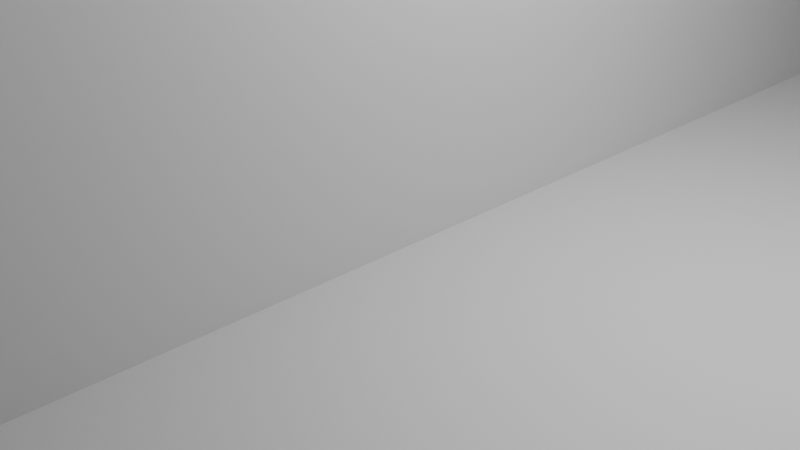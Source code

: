 # Source: radio.blend  (saved by Blender 4.5.90; exported with 4.5.12 LTS)
import bpy
from mathutils import Matrix  # noqa: F401  (used for matrix-valued properties, if any)

bpy.ops.wm.read_factory_settings(use_empty=True)
scene = bpy.context.scene
scene.name = 'Scene'

# ---- collections
col_collection = bpy.data.collections.new('Collection'); scene.collection.children.link(col_collection)

# ---- materials (node trees are filled in below, after node groups)
mat_material = bpy.data.materials.new('Material')
mat_material.alpha_threshold = 0.0
mat_material.roughness = 0.5
mat_material.line_color = (0.0, 0.0, 0.0, 1.0)
mat_material_002 = bpy.data.materials.new('Material.002')
mat_material_002.alpha_threshold = 0.0
mat_material_002.roughness = 0.5
mat_material_002.line_color = (0.0, 0.0, 0.0, 1.0)
mat_material_003 = bpy.data.materials.new('Material.003')
mat_material_003.alpha_threshold = 0.0
mat_material_003.roughness = 0.5
mat_material_003.line_color = (0.0, 0.0, 0.0, 1.0)
mat_material_004 = bpy.data.materials.new('Material.004')
mat_material_004.alpha_threshold = 0.0
mat_material_004.roughness = 0.5
mat_material_004.line_color = (0.0, 0.0, 0.0, 1.0)
mat_material_001 = bpy.data.materials.new('Material.001')
mat_material_001.alpha_threshold = 0.0
mat_material_001.roughness = 0.5
mat_material_001.line_color = (0.0, 0.0, 0.0, 1.0)
mat_material_005 = bpy.data.materials.new('Material.005')
mat_material_005.alpha_threshold = 0.0
mat_material_005.roughness = 0.5
mat_material_005.line_color = (0.0, 0.0, 0.0, 1.0)

# ---- material node trees
mat_material.use_nodes = True; mat_material.node_tree.nodes.clear()
_N = mat_material.node_tree.nodes; _L = mat_material.node_tree.links
n0 = _N.new('ShaderNodeOutputMaterial'); n0.name = 'Material Output'; n0.location = (200, 100)
n1 = _N.new('ShaderNodeBsdfPrincipled'); n1.name = 'Principled BSDF'; n1.location = (-200, 100)
n1.inputs[3].default_value = 1.45
_L.new(n1.outputs[0], n0.inputs[0])
n0.is_active_output = True
mat_material_002.use_nodes = True; mat_material_002.node_tree.nodes.clear()
_N = mat_material_002.node_tree.nodes; _L = mat_material_002.node_tree.links
n0 = _N.new('ShaderNodeOutputMaterial'); n0.name = 'Material Output'; n0.location = (200, 100)
n1 = _N.new('ShaderNodeBsdfPrincipled'); n1.name = 'Principled BSDF'; n1.location = (-200, 100)
n1.inputs[3].default_value = 1.45
_L.new(n1.outputs[0], n0.inputs[0])
n0.is_active_output = True
mat_material_003.use_nodes = True; mat_material_003.node_tree.nodes.clear()
_N = mat_material_003.node_tree.nodes; _L = mat_material_003.node_tree.links
n0 = _N.new('ShaderNodeOutputMaterial'); n0.name = 'Material Output'; n0.location = (200, 100)
n1 = _N.new('ShaderNodeBsdfPrincipled'); n1.name = 'Principled BSDF'; n1.location = (-200, 100)
n1.inputs[3].default_value = 1.45
_L.new(n1.outputs[0], n0.inputs[0])
n0.is_active_output = True
mat_material_004.use_nodes = True; mat_material_004.node_tree.nodes.clear()
_N = mat_material_004.node_tree.nodes; _L = mat_material_004.node_tree.links
n0 = _N.new('ShaderNodeOutputMaterial'); n0.name = 'Material Output'; n0.location = (200, 100)
n1 = _N.new('ShaderNodeBsdfPrincipled'); n1.name = 'Principled BSDF'; n1.location = (-200, 100)
n1.inputs[3].default_value = 1.45
_L.new(n1.outputs[0], n0.inputs[0])
n0.is_active_output = True
mat_material_001.use_nodes = True; mat_material_001.node_tree.nodes.clear()
_N = mat_material_001.node_tree.nodes; _L = mat_material_001.node_tree.links
n0 = _N.new('ShaderNodeOutputMaterial'); n0.name = 'Material Output'; n0.location = (200, 100)
n1 = _N.new('ShaderNodeBsdfPrincipled'); n1.name = 'Principled BSDF'; n1.location = (-200, 100)
n1.inputs[3].default_value = 1.45
_L.new(n1.outputs[0], n0.inputs[0])
n0.is_active_output = True
mat_material_005.use_nodes = True; mat_material_005.node_tree.nodes.clear()
_N = mat_material_005.node_tree.nodes; _L = mat_material_005.node_tree.links
n0 = _N.new('ShaderNodeOutputMaterial'); n0.name = 'Material Output'; n0.location = (200, 100)
n1 = _N.new('ShaderNodeBsdfPrincipled'); n1.name = 'Principled BSDF'; n1.location = (-200, 100)
n1.inputs[3].default_value = 1.45
_L.new(n1.outputs[0], n0.inputs[0])
n0.is_active_output = True

# ---- world
world_world = bpy.data.worlds.new('World'); scene.world = world_world
world_world.use_nodes = True; world_world.node_tree.nodes.clear()
_N = world_world.node_tree.nodes; _L = world_world.node_tree.links
n0 = _N.new('ShaderNodeOutputWorld'); n0.name = 'World Output'; n0.location = (200, 100)
n1 = _N.new('ShaderNodeBackground'); n1.name = 'Background'; n1.location = (-200, 100)
n1.inputs[0].default_value = (0.05088, 0.05088, 0.05088, 1.0)
_L.new(n1.outputs[0], n0.inputs[0])
n0.is_active_output = True
world_world.color = (0.05088, 0.05088, 0.05088)
world_world.sun_shadow_jitter_overblur = 0.0

# ---- cameras
cam_camera = bpy.data.cameras.new('Camera')
cam_camera.clip_end = 100.0
cam_camera.ortho_scale = 7.314

# ---- lights
light_light = bpy.data.lights.new('Light', 'POINT')
light_light.energy = 1000.0
light_light.shadow_soft_size = 0.1

# ---- meshes
me_cube = bpy.data.meshes.new('Cube')
me_cube.from_pydata([(0.9788, 19.78, 3.5), (0.9788, 19.78, -1.0), (1.0, -20.0, 3.5), (1.0, -20.0, -1.0), (-1.021, 19.78, 3.5), (-1.021, 19.78, -1.0), (-1.0, -20.0, 3.5), (-1.0, -20.0, -1.0), (-68.29, -40.0, -1.0), (11.71, -40.0, -1.0), (-68.29, 40.0, -1.0), (11.71, 40.0, -1.0)], [], [(0, 4, 6, 2), (3, 2, 6, 7), (7, 6, 4, 5), (5, 1, 3, 7), (1, 0, 2, 3), (5, 4, 0, 1), (8, 9, 11, 10)])
_uv = me_cube.uv_layers.new(name='UVMap')
_uv.uv.foreach_set('vector', [0.625, 0.5, 0.875, 0.5, 0.875, 0.75, 0.625, 0.75, 0.375, 0.75, 0.625, 0.75, 0.625, 1.0, 0.375, 1.0, 0.375, 0.0, 0.625, 0.0, 0.625, 0.25, 0.375, 0.25, 0.125, 0.5, 0.375, 0.5, 0.375, 0.75, 0.125, 0.75, 0.375, 0.5, 0.625, 0.5, 0.625, 0.75, 0.375, 0.75, 0.375, 0.25, 0.625, 0.25, 0.625, 0.5, 0.375, 0.5, 0.0, 0.0, 1.0, 0.0, 1.0, 1.0, 0.0, 1.0])
me_cube.materials.append(mat_material)
me_cube.use_mirror_vertex_groups = False
me_cube.update()
me_cube_002 = bpy.data.meshes.new('Cube.002')
me_cube_002.from_pydata([(0.9788, 19.78, 3.5), (0.9788, 19.78, -1.0), (1.0, -20.0, 3.5), (1.0, -20.0, -1.0), (-1.021, 19.78, 3.5), (-1.021, 19.78, -1.0), (-1.0, -20.0, 3.5), (-1.0, -20.0, -1.0)], [], [(0, 4, 6, 2), (3, 2, 6, 7), (7, 6, 4, 5), (5, 1, 3, 7), (1, 0, 2, 3), (5, 4, 0, 1)])
_uv = me_cube_002.uv_layers.new(name='UVMap')
_uv.uv.foreach_set('vector', [0.625, 0.5, 0.875, 0.5, 0.875, 0.75, 0.625, 0.75, 0.375, 0.75, 0.625, 0.75, 0.625, 1.0, 0.375, 1.0, 0.375, 0.0, 0.625, 0.0, 0.625, 0.25, 0.375, 0.25, 0.125, 0.5, 0.375, 0.5, 0.375, 0.75, 0.125, 0.75, 0.375, 0.5, 0.625, 0.5, 0.625, 0.75, 0.375, 0.75, 0.375, 0.25, 0.625, 0.25, 0.625, 0.5, 0.375, 0.5])
me_cube_002.materials.append(mat_material_002)
me_cube_002.use_mirror_vertex_groups = False
me_cube_002.update()
me_cube_003 = bpy.data.meshes.new('Cube.003')
me_cube_003.from_pydata([(0.9788, 19.78, 3.5), (0.9788, 19.78, -1.0), (1.0, -20.0, 3.5), (1.0, -20.0, -1.0), (-1.021, 19.78, 3.5), (-1.021, 19.78, -1.0), (-1.0, -20.0, 3.5), (-1.0, -20.0, -1.0)], [], [(0, 4, 6, 2), (3, 2, 6, 7), (7, 6, 4, 5), (5, 1, 3, 7), (1, 0, 2, 3), (5, 4, 0, 1)])
_uv = me_cube_003.uv_layers.new(name='UVMap')
_uv.uv.foreach_set('vector', [0.625, 0.5, 0.875, 0.5, 0.875, 0.75, 0.625, 0.75, 0.375, 0.75, 0.625, 0.75, 0.625, 1.0, 0.375, 1.0, 0.375, 0.0, 0.625, 0.0, 0.625, 0.25, 0.375, 0.25, 0.125, 0.5, 0.375, 0.5, 0.375, 0.75, 0.125, 0.75, 0.375, 0.5, 0.625, 0.5, 0.625, 0.75, 0.375, 0.75, 0.375, 0.25, 0.625, 0.25, 0.625, 0.5, 0.375, 0.5])
me_cube_003.materials.append(mat_material_003)
me_cube_003.use_mirror_vertex_groups = False
me_cube_003.update()
me_cube_004 = bpy.data.meshes.new('Cube.004')
me_cube_004.from_pydata([(0.9788, 19.78, 3.5), (0.9788, 19.78, -1.0), (1.0, -20.0, 3.5), (1.0, -20.0, -1.0), (-1.021, 19.78, 3.5), (-1.021, 19.78, -1.0), (-1.0, -20.0, 3.5), (-1.0, -20.0, -1.0)], [], [(0, 4, 6, 2), (3, 2, 6, 7), (7, 6, 4, 5), (5, 1, 3, 7), (1, 0, 2, 3), (5, 4, 0, 1)])
_uv = me_cube_004.uv_layers.new(name='UVMap')
_uv.uv.foreach_set('vector', [0.625, 0.5, 0.875, 0.5, 0.875, 0.75, 0.625, 0.75, 0.375, 0.75, 0.625, 0.75, 0.625, 1.0, 0.375, 1.0, 0.375, 0.0, 0.625, 0.0, 0.625, 0.25, 0.375, 0.25, 0.125, 0.5, 0.375, 0.5, 0.375, 0.75, 0.125, 0.75, 0.375, 0.5, 0.625, 0.5, 0.625, 0.75, 0.375, 0.75, 0.375, 0.25, 0.625, 0.25, 0.625, 0.5, 0.375, 0.5])
me_cube_004.materials.append(mat_material_004)
me_cube_004.use_mirror_vertex_groups = False
me_cube_004.update()
me_cube_001 = bpy.data.meshes.new('Cube.001')
me_cube_001.from_pydata([(1.0, 1.0, 1.0), (1.0, 1.0, -1.0), (1.0, -1.0, 1.0), (1.0, -1.0, -1.0), (-1.0, 1.0, 1.0), (-1.0, 1.0, -1.0), (-1.0, -1.0, 1.0), (-1.0, -1.0, -1.0)], [], [(0, 4, 6, 2), (3, 2, 6, 7), (7, 6, 4, 5), (5, 1, 3, 7), (1, 0, 2, 3), (5, 4, 0, 1)])
_uv = me_cube_001.uv_layers.new(name='UVMap')
_uv.uv.foreach_set('vector', [0.625, 0.5, 0.875, 0.5, 0.875, 0.75, 0.625, 0.75, 0.375, 0.75, 0.625, 0.75, 0.625, 1.0, 0.375, 1.0, 0.375, 0.0, 0.625, 0.0, 0.625, 0.25, 0.375, 0.25, 0.125, 0.5, 0.375, 0.5, 0.375, 0.75, 0.125, 0.75, 0.375, 0.5, 0.625, 0.5, 0.625, 0.75, 0.375, 0.75, 0.375, 0.25, 0.625, 0.25, 0.625, 0.5, 0.375, 0.5])
me_cube_001.materials.append(mat_material_001)
me_cube_001.use_mirror_vertex_groups = False
me_cube_001.update()
me_cube_005 = bpy.data.meshes.new('Cube.005')
me_cube_005.from_pydata([(0.9788, 19.78, 0.005956), (0.9788, 19.78, -1.0), (1.0, -20.0, 0.005956), (1.0, -20.0, -1.0), (-1.021, 19.78, 0.005956), (-1.021, 19.78, -1.0), (-1.0, -20.0, 0.005956), (-1.0, -20.0, -1.0), (-51.44, -20.0, -1.0), (0.5636, -20.0, -1.0), (-51.44, 30.0, -1.0), (0.5636, 30.0, -1.0), (0.9788, 29.78, 0.005956), (0.9788, 29.78, -1.0), (-1.021, 29.78, 0.005956), (-1.021, 29.78, -1.0), (-0.105, 38.28, -5.574), (-27.15, 38.28, -3.423), (-0.105, 30.28, -5.574), (-27.15, 30.28, -3.423)], [], [(0, 4, 6, 2), (3, 2, 6, 7), (7, 6, 4, 5), (5, 1, 3, 7), (1, 0, 2, 3), (5, 4, 14, 15), (8, 9, 11, 10), (15, 14, 12, 13), (1, 5, 15, 13), (4, 0, 12, 14), (0, 1, 13, 12), (19, 18, 16, 17)])
_uv = me_cube_005.uv_layers.new(name='UVMap')
_uv.uv.foreach_set('vector', [0.625, 0.5, 0.875, 0.5, 0.875, 0.75, 0.625, 0.75, 0.375, 0.75, 0.625, 0.75, 0.625, 1.0, 0.375, 1.0, 0.375, 0.0, 0.625, 0.0, 0.625, 0.25, 0.375, 0.25, 0.125, 0.5, 0.375, 0.5, 0.375, 0.75, 0.125, 0.75, 0.375, 0.5, 0.625, 0.5, 0.625, 0.75, 0.375, 0.75, 0.375, 0.25, 0.625, 0.25, 0.625, 0.25, 0.375, 0.25, 0.0, 0.0, 1.0, 0.0, 1.0, 1.0, 0.0, 1.0, 0.375, 0.25, 0.625, 0.25, 0.625, 0.5, 0.375, 0.5, 0.375, 0.5, 0.125, 0.5, 0.125, 0.5, 0.375, 0.5, 0.875, 0.5, 0.625, 0.5, 0.625, 0.5, 0.875, 0.5, 0.625, 0.5, 0.375, 0.5, 0.375, 0.5, 0.625, 0.5, 0.0, 0.0, 1.0, 0.0, 1.0, 1.0, 0.0, 1.0])
me_cube_005.materials.append(mat_material_005)
me_cube_005.use_mirror_vertex_groups = False
me_cube_005.update()
me_plane = bpy.data.meshes.new('Plane')
me_plane.from_pydata([(-1.667, -1.0, 0.0), (1.0, -1.0, 0.0), (-1.667, 1.0, 0.0), (1.0, 1.0, 0.0), (-1.0, -1.0, 0.0), (-1.0, 1.0, 0.0), (-1.667, -11.0, 2.35), (-1.0, -11.0, 2.35), (-1.667, -13.5, 2.35), (-1.0, -13.5, 2.35)], [], [(4, 1, 3, 5), (0, 4, 5, 2), (4, 0, 6, 7), (7, 6, 8, 9)])
_uv = me_plane.uv_layers.new(name='UVMap')
_uv.uv.foreach_set('vector', [0.5, 0.0, 1.0, 0.0, 1.0, 1.0, 0.5, 1.0, 0.0, 0.0, 0.5, 0.0, 0.5, 1.0, 0.0, 1.0, 0.5, 0.0, 0.0, 0.0, 0.0, 0.0, 0.5, 0.0, 0.5, 0.0, 0.0, 0.0, 0.0, 0.0, 0.5, 0.0])
me_plane.update()

# ---- objects
ob_cube_col = bpy.data.objects.new('Cube-col', me_cube)
ob_light = bpy.data.objects.new('Light', light_light)
ob_camera = bpy.data.objects.new('Camera', cam_camera)
ob_cube_002_col = bpy.data.objects.new('Cube.002-col', me_cube_002)
ob_cube_003_col = bpy.data.objects.new('Cube.003-col', me_cube_003)
ob_cube_004_col = bpy.data.objects.new('Cube.004-col', me_cube_004)
ob_cube_001_col = bpy.data.objects.new('Cube.001-col', me_cube_001)
ob_cube_005_col = bpy.data.objects.new('Cube.005-col', me_cube_005)
ob_plane_col = bpy.data.objects.new('Plane-col', me_plane)

# ---- transforms, parenting, visibility, modifiers, constraints
ob_cube_col.location = (0.0, 0.0, 2.0)
ob_cube_col.scale = (0.5, 0.5, 2.0)
ob_cube_col.lock_rotations_4d = False
ob_cube_col.empty_display_type = 'ARROWS'
ob_cube_col.lineart.crease_threshold = 0.0
ob_light.location = (4.076, 1.005, 5.904)
ob_light.rotation_euler = (0.6503, 0.05522, 1.866)
ob_light.lock_rotations_4d = False
ob_light.empty_display_type = 'ARROWS'
ob_light.color = (0.0, 0.0, 0.0, 0.0)
ob_light.lineart.crease_threshold = 0.0
ob_camera.location = (7.359, -6.926, 4.958)
ob_camera.rotation_euler = (1.109, 0.0, 0.8149)
ob_camera.lock_rotations_4d = False
ob_camera.empty_display_type = 'ARROWS'
ob_camera.color = (0.0, 0.0, 0.0, 0.0)
ob_camera.display_type = 'WIRE'
ob_camera.lineart.crease_threshold = 0.0
ob_cube_002_col.location = (-25.0, 0.0, 2.0)
ob_cube_002_col.scale = (0.5, 0.5, 2.0)
ob_cube_002_col.lock_rotations_4d = False
ob_cube_002_col.empty_display_type = 'ARROWS'
ob_cube_002_col.lineart.crease_threshold = 0.0
ob_cube_003_col.location = (-10.0, -9.5, 2.0)
ob_cube_003_col.rotation_euler = (0.0, -0.0, 1.571)
ob_cube_003_col.scale = (0.5, 0.5, 2.0)
ob_cube_003_col.lock_rotations_4d = False
ob_cube_003_col.empty_display_type = 'ARROWS'
ob_cube_003_col.lineart.crease_threshold = 0.0
ob_cube_004_col.location = (-10.0, 14.5, 2.0)
ob_cube_004_col.rotation_euler = (0.0, -0.0, 1.571)
ob_cube_004_col.scale = (0.5, 0.5, 2.0)
ob_cube_004_col.lock_rotations_4d = False
ob_cube_004_col.empty_display_type = 'ARROWS'
ob_cube_004_col.lineart.crease_threshold = 0.0
ob_cube_001_col.location = (4.67, 4.826, 2.0)
ob_cube_001_col.scale = (0.5, 0.5, 2.0)
ob_cube_001_col.lock_rotations_4d = False
ob_cube_001_col.empty_display_type = 'ARROWS'
ob_cube_001_col.lineart.crease_threshold = 0.0
ob_cube_005_col.location = (0.0, 0.0, 11.15)
ob_cube_005_col.scale = (0.5, 0.5, 2.0)
ob_cube_005_col.lock_rotations_4d = False
ob_cube_005_col.empty_display_type = 'ARROWS'
ob_cube_005_col.lineart.crease_threshold = 0.0
ob_plane_col.location = (-19.49, 17.18, 4.296)
ob_plane_col.scale = (6.0, 2.0, 2.0)

# ---- collection membership
col_collection.objects.link(ob_cube_col)
col_collection.objects.link(ob_light)
col_collection.objects.link(ob_camera)
col_collection.objects.link(ob_cube_002_col)
col_collection.objects.link(ob_cube_003_col)
col_collection.objects.link(ob_cube_004_col)
col_collection.objects.link(ob_cube_001_col)
col_collection.objects.link(ob_cube_005_col)
col_collection.objects.link(ob_plane_col)

# ---- scene / render settings (as saved in the file)
scene.camera = ob_camera
scene.frame_start = 1; scene.frame_end = 250; scene.frame_set(1)
scene.render.engine = 'BLENDER_EEVEE_NEXT'
bpy.context.view_layer.update()

